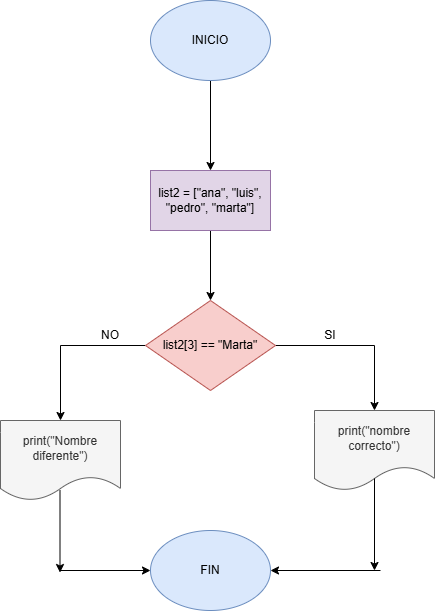

The diagram above was exported from draw.io. Its source (the exported page's mxGraphModel, read from the mxfile embedded in the PNG):
<mxGraphModel dx="1699" dy="499" grid="1" gridSize="10" guides="1" tooltips="1" connect="1" arrows="1" fold="1" page="1" pageScale="1" pageWidth="827" pageHeight="1169" math="0" shadow="0">
  <root>
    <mxCell id="0" />
    <mxCell id="1" parent="0" />
    <mxCell id="8gQX92lCKfSsfwICY3IM-5" value="" style="edgeStyle=orthogonalEdgeStyle;rounded=0;orthogonalLoop=1;jettySize=auto;html=1;" edge="1" parent="1" source="8gQX92lCKfSsfwICY3IM-1" target="8gQX92lCKfSsfwICY3IM-4">
      <mxGeometry relative="1" as="geometry" />
    </mxCell>
    <mxCell id="8gQX92lCKfSsfwICY3IM-1" value="INICIO" style="ellipse;whiteSpace=wrap;html=1;fillColor=#dae8fc;strokeColor=#6c8ebf;" vertex="1" parent="1">
      <mxGeometry x="130" y="30" width="120" height="80" as="geometry" />
    </mxCell>
    <mxCell id="8gQX92lCKfSsfwICY3IM-7" value="" style="edgeStyle=orthogonalEdgeStyle;rounded=0;orthogonalLoop=1;jettySize=auto;html=1;" edge="1" parent="1" source="8gQX92lCKfSsfwICY3IM-4" target="8gQX92lCKfSsfwICY3IM-6">
      <mxGeometry relative="1" as="geometry" />
    </mxCell>
    <mxCell id="8gQX92lCKfSsfwICY3IM-4" value="list2 = [&quot;ana&quot;, &quot;luis&quot;, &quot;pedro&quot;, &quot;marta&quot;]" style="whiteSpace=wrap;html=1;fillColor=#e1d5e7;strokeColor=#9673a6;" vertex="1" parent="1">
      <mxGeometry x="130" y="200" width="120" height="60" as="geometry" />
    </mxCell>
    <mxCell id="8gQX92lCKfSsfwICY3IM-9" value="" style="edgeStyle=orthogonalEdgeStyle;rounded=0;orthogonalLoop=1;jettySize=auto;html=1;" edge="1" parent="1" source="8gQX92lCKfSsfwICY3IM-6" target="8gQX92lCKfSsfwICY3IM-8">
      <mxGeometry relative="1" as="geometry" />
    </mxCell>
    <mxCell id="8gQX92lCKfSsfwICY3IM-11" value="" style="edgeStyle=orthogonalEdgeStyle;rounded=0;orthogonalLoop=1;jettySize=auto;html=1;" edge="1" parent="1" source="8gQX92lCKfSsfwICY3IM-6" target="8gQX92lCKfSsfwICY3IM-10">
      <mxGeometry relative="1" as="geometry" />
    </mxCell>
    <mxCell id="8gQX92lCKfSsfwICY3IM-6" value="list2[3] == &quot;Marta&quot;" style="rhombus;whiteSpace=wrap;html=1;fillColor=#f8cecc;strokeColor=#b85450;" vertex="1" parent="1">
      <mxGeometry x="125" y="330" width="130" height="90" as="geometry" />
    </mxCell>
    <mxCell id="8gQX92lCKfSsfwICY3IM-8" value="print(&quot;Nombre diferente&quot;)" style="shape=document;whiteSpace=wrap;html=1;boundedLbl=1;fillColor=#f5f5f5;strokeColor=#666666;fontColor=#333333;" vertex="1" parent="1">
      <mxGeometry x="-20" y="450" width="120" height="80" as="geometry" />
    </mxCell>
    <mxCell id="8gQX92lCKfSsfwICY3IM-10" value="print(&quot;nombre correcto&quot;)" style="shape=document;whiteSpace=wrap;html=1;boundedLbl=1;fillColor=#f5f5f5;strokeColor=#666666;fontColor=#333333;" vertex="1" parent="1">
      <mxGeometry x="294" y="440" width="120" height="80" as="geometry" />
    </mxCell>
    <mxCell id="8gQX92lCKfSsfwICY3IM-12" value="SI" style="text;html=1;align=center;verticalAlign=middle;whiteSpace=wrap;rounded=0;" vertex="1" parent="1">
      <mxGeometry x="280" y="350" width="60" height="30" as="geometry" />
    </mxCell>
    <mxCell id="8gQX92lCKfSsfwICY3IM-13" value="NO" style="text;html=1;align=center;verticalAlign=middle;whiteSpace=wrap;rounded=0;" vertex="1" parent="1">
      <mxGeometry x="60" y="350" width="60" height="30" as="geometry" />
    </mxCell>
    <mxCell id="8gQX92lCKfSsfwICY3IM-14" value="FIN" style="ellipse;whiteSpace=wrap;html=1;fillColor=#dae8fc;strokeColor=#6c8ebf;" vertex="1" parent="1">
      <mxGeometry x="130" y="560" width="120" height="80" as="geometry" />
    </mxCell>
    <mxCell id="8gQX92lCKfSsfwICY3IM-15" value="" style="endArrow=classic;html=1;rounded=0;exitX=0.5;exitY=0.85;exitDx=0;exitDy=0;exitPerimeter=0;" edge="1" parent="1" source="8gQX92lCKfSsfwICY3IM-10">
      <mxGeometry width="50" height="50" relative="1" as="geometry">
        <mxPoint x="360" y="490" as="sourcePoint" />
        <mxPoint x="354" y="600" as="targetPoint" />
      </mxGeometry>
    </mxCell>
    <mxCell id="8gQX92lCKfSsfwICY3IM-16" value="" style="endArrow=classic;html=1;rounded=0;exitX=0.5;exitY=0.85;exitDx=0;exitDy=0;exitPerimeter=0;" edge="1" parent="1">
      <mxGeometry width="50" height="50" relative="1" as="geometry">
        <mxPoint x="39.5" y="520" as="sourcePoint" />
        <mxPoint x="39.5" y="602" as="targetPoint" />
      </mxGeometry>
    </mxCell>
    <mxCell id="8gQX92lCKfSsfwICY3IM-17" value="" style="endArrow=classic;html=1;rounded=0;entryX=0;entryY=0.5;entryDx=0;entryDy=0;" edge="1" parent="1" target="8gQX92lCKfSsfwICY3IM-14">
      <mxGeometry width="50" height="50" relative="1" as="geometry">
        <mxPoint x="40" y="600" as="sourcePoint" />
        <mxPoint x="70" y="662" as="targetPoint" />
      </mxGeometry>
    </mxCell>
    <mxCell id="8gQX92lCKfSsfwICY3IM-18" value="" style="endArrow=classic;html=1;rounded=0;entryX=1;entryY=0.5;entryDx=0;entryDy=0;" edge="1" parent="1" target="8gQX92lCKfSsfwICY3IM-14">
      <mxGeometry width="50" height="50" relative="1" as="geometry">
        <mxPoint x="360" y="600" as="sourcePoint" />
        <mxPoint x="380" y="600" as="targetPoint" />
      </mxGeometry>
    </mxCell>
  </root>
</mxGraphModel>